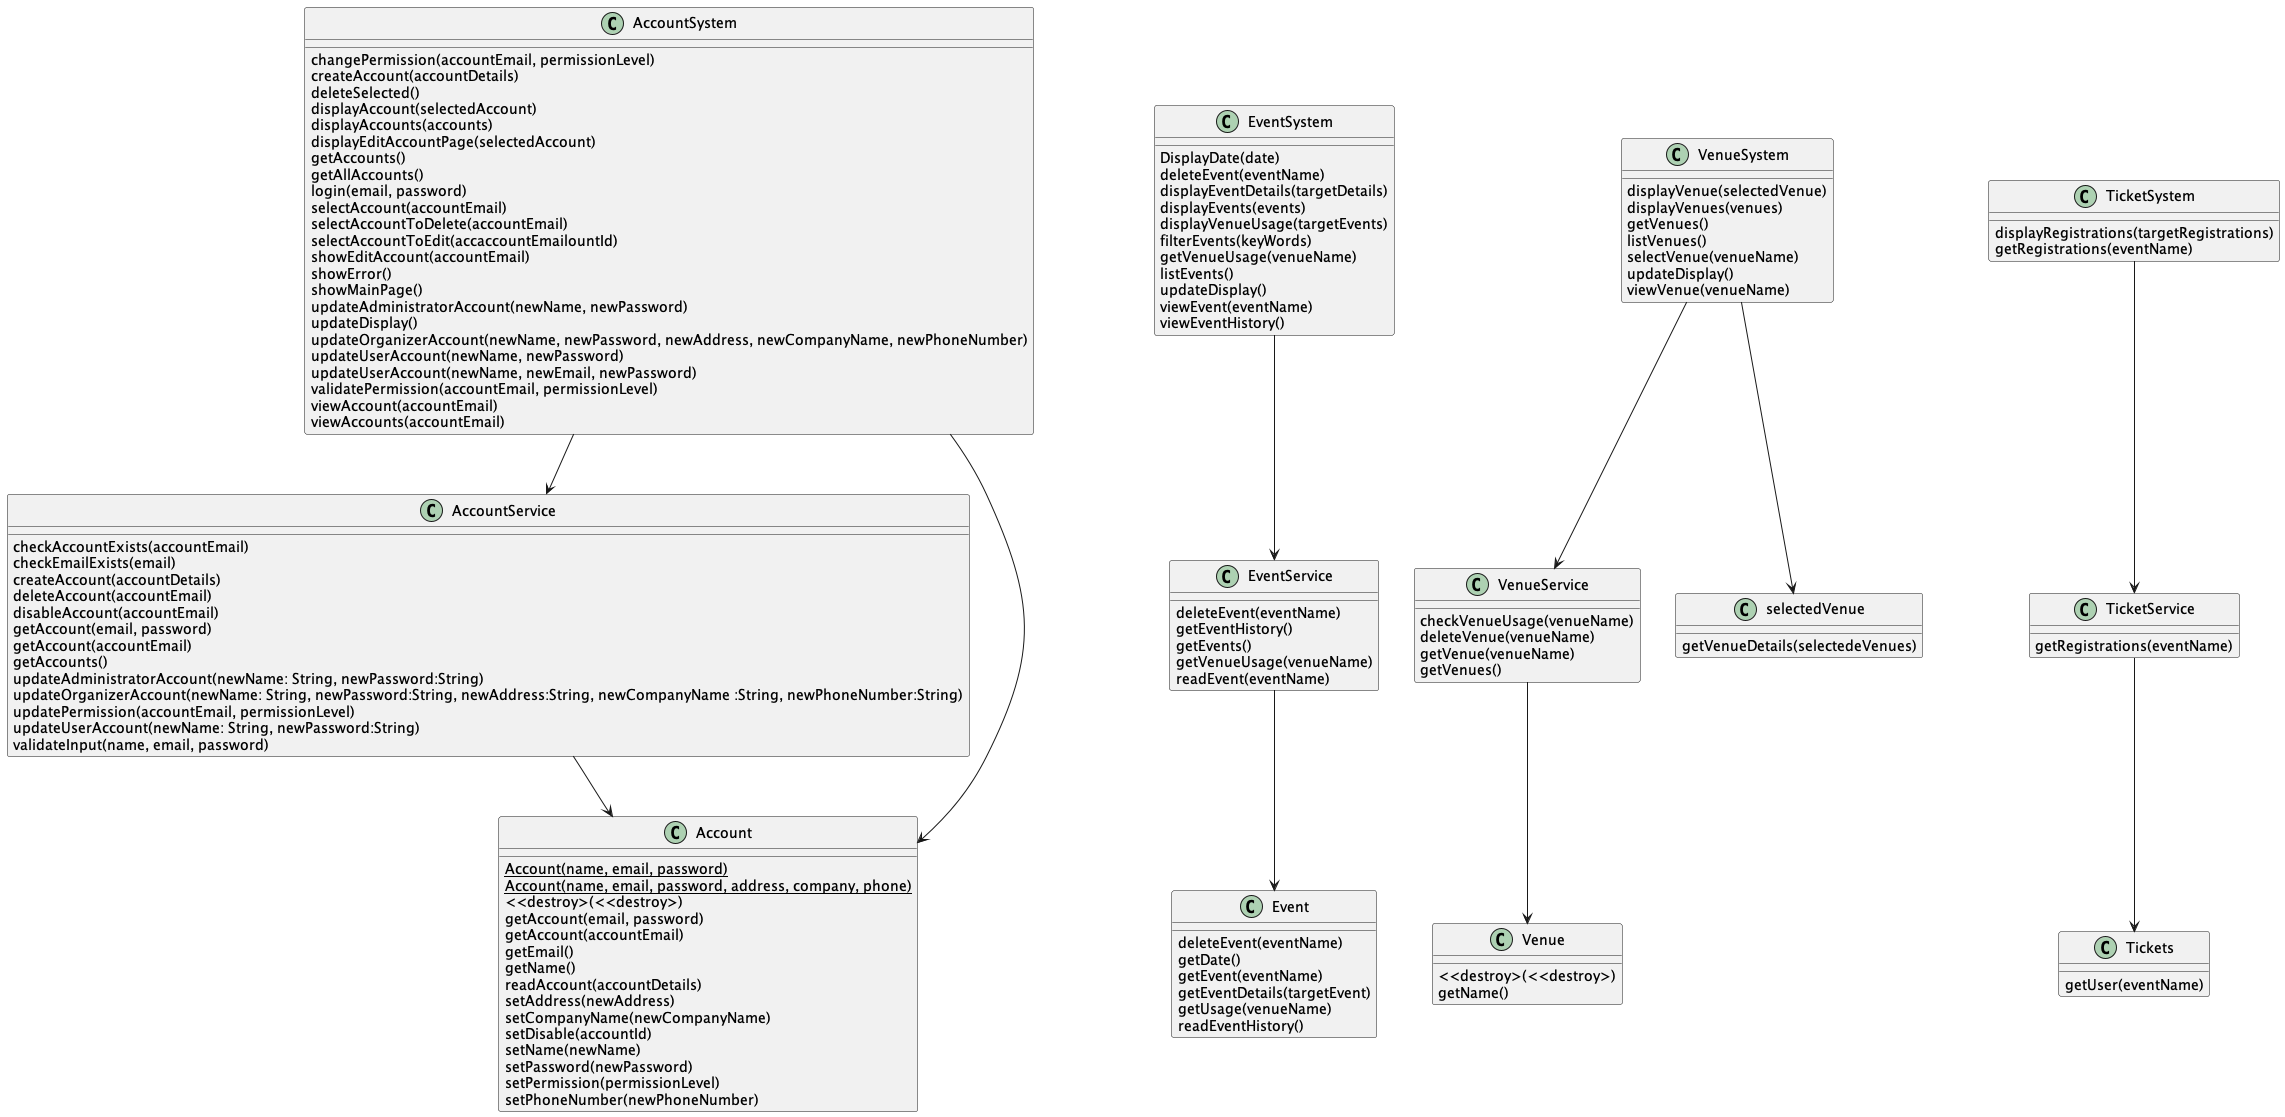

The diagram above was rendered by PlantUML. Its source (embedded in the PNG):
@startuml
	class AccountSystem {
		changePermission(accountEmail, permissionLevel)
		createAccount(accountDetails)
		deleteSelected()
		displayAccount(selectedAccount)
		displayAccounts(accounts)
		displayEditAccountPage(selectedAccount)
		getAccounts()
		getAllAccounts()
		login(email, password)
		selectAccount(accountEmail)
		selectAccountToDelete(accountEmail)
		selectAccountToEdit(accaccountEmailountId)
		showEditAccount(accountEmail)
		showError()
		showMainPage()
		updateAdministratorAccount(newName, newPassword)
		updateDisplay()
		updateOrganizerAccount(newName, newPassword, newAddress, newCompanyName, newPhoneNumber)
		updateUserAccount(newName, newPassword)
		updateUserAccount(newName, newEmail, newPassword)
		validatePermission(accountEmail, permissionLevel)
		viewAccount(accountEmail)
		viewAccounts(accountEmail)
	}
	AccountSystem --> AccountService
	AccountSystem --> Account

	class AccountService {
		checkAccountExists(accountEmail)
		checkEmailExists(email)
		createAccount(accountDetails)
		deleteAccount(accountEmail)
		disableAccount(accountEmail)
		getAccount(email, password)
		getAccount(accountEmail)
		getAccounts()
		updateAdministratorAccount(newName: String, newPassword:String)
		updateOrganizerAccount(newName: String, newPassword:String, newAddress:String, newCompanyName :String, newPhoneNumber:String)
		updatePermission(accountEmail, permissionLevel)
		updateUserAccount(newName: String, newPassword:String)
		validateInput(name, email, password)
	}
	AccountService --> Account

	class Account {
		{static} Account(name, email, password)
		{static} Account(name, email, password, address, company, phone)
		<<destroy>(<<destroy>)
		getAccount(email, password)
		getAccount(accountEmail)
		getEmail()
		getName()
		readAccount(accountDetails)
		setAddress(newAddress)
		setCompanyName(newCompanyName)
		setDisable(accountId)
		setName(newName)
		setPassword(newPassword)
		setPermission(permissionLevel)
		setPhoneNumber(newPhoneNumber)
	}

	class EventSystem {
		DisplayDate(date)
		deleteEvent(eventName)
		displayEventDetails(targetDetails)
		displayEvents(events)
		displayVenueUsage(targetEvents)
		filterEvents(keyWords)
		getVenueUsage(venueName)
		listEvents()
		updateDisplay()
		viewEvent(eventName)
		viewEventHistory()
	}
	EventSystem --> EventService

	class EventService {
		deleteEvent(eventName)
		getEventHistory()
		getEvents()
		getVenueUsage(venueName)
		readEvent(eventName)
	}
	EventService --> Event

	class Event {
		deleteEvent(eventName)
		getDate()
		getEvent(eventName)
		getEventDetails(targetEvent)
		getUsage(venueName)
		readEventHistory()
	}

	class VenueSystem {
		displayVenue(selectedVenue)
		displayVenues(venues)
		getVenues()
		listVenues()
		selectVenue(venueName)
		updateDisplay()
		viewVenue(venueName)
	}
	VenueSystem --> VenueService
	VenueSystem --> selectedVenue

	class VenueService {
		checkVenueUsage(venueName)
		deleteVenue(venueName)
		getVenue(venueName)
		getVenues()
	}
	VenueService --> Venue

	class Venue {
		<<destroy>(<<destroy>)
		getName()
	}

	class selectedVenue {
		getVenueDetails(selectedeVenues)
	}

	class TicketSystem {
		displayRegistrations(targetRegistrations)
		getRegistrations(eventName)
	}
	TicketSystem --> TicketService

	class TicketService {
		getRegistrations(eventName)
	}
	TicketService --> Tickets

	class Tickets {
		getUser(eventName)
	}

@enduml